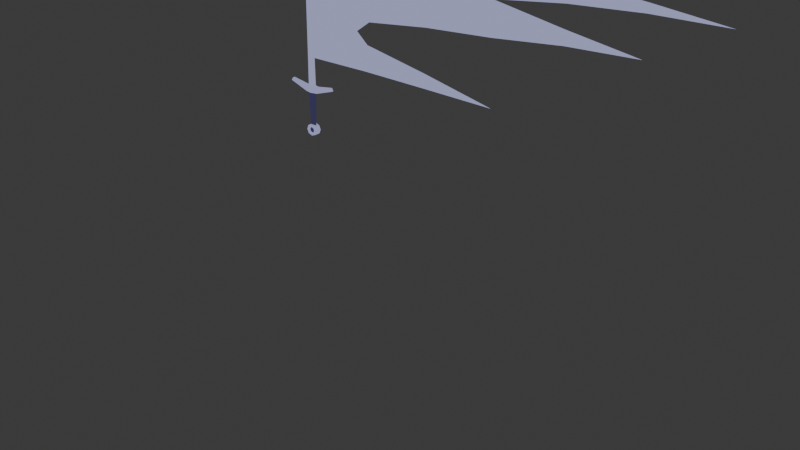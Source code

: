 # Source: LongSword.blend  (saved by Blender 4.2.66; exported with 4.5.12 LTS)
import bpy
from mathutils import Matrix  # noqa: F401  (used for matrix-valued properties, if any)

bpy.ops.wm.read_factory_settings(use_empty=True)
scene = bpy.context.scene
scene.name = 'Scene'

# ---- collections
col_collection = bpy.data.collections.new('Collection'); scene.collection.children.link(col_collection)

# ---- materials (node trees are filled in below, after node groups)
mat_material_001 = bpy.data.materials.new('Material.001')
mat_material_002 = bpy.data.materials.new('Material.002')
mat_lightable = bpy.data.materials.new('Lightable')

# ---- material node trees
mat_material_001.use_nodes = True; mat_material_001.node_tree.nodes.clear()
_N = mat_material_001.node_tree.nodes; _L = mat_material_001.node_tree.links
n0 = _N.new('ShaderNodeOutputMaterial'); n0.name = 'Material Output'; n0.location = (300, 300)
n1 = _N.new('ShaderNodeEmission'); n1.name = 'Emission'; n1.location = (39, 283)
n1.inputs[0].default_value = (0.3189, 0.3231, 0.5605, 1.0)
_L.new(n1.outputs[0], n0.inputs[0])
n0.is_active_output = True
mat_material_002.use_nodes = True; mat_material_002.node_tree.nodes.clear()
_N = mat_material_002.node_tree.nodes; _L = mat_material_002.node_tree.links
n0 = _N.new('ShaderNodeOutputMaterial'); n0.name = 'Material Output'; n0.location = (300, 300)
n1 = _N.new('ShaderNodeEmission'); n1.name = 'Emission'; n1.location = (57, 248)
n1.inputs[0].default_value = (0.03801, 0.03541, 0.09718, 1.0)
_L.new(n1.outputs[0], n0.inputs[0])
n0.is_active_output = True
mat_lightable.use_nodes = True; mat_lightable.node_tree.nodes.clear()
_N = mat_lightable.node_tree.nodes; _L = mat_lightable.node_tree.links
n0 = _N.new('ShaderNodeOutputMaterial'); n0.name = 'Material Output'; n0.location = (300, 300)
n1 = _N.new('ShaderNodeEmission'); n1.name = 'Emission'; n1.location = (103, 269)
n1.inputs[0].default_value = (0.3294, 0.3399, 0.5605, 1.0)
_L.new(n1.outputs[0], n0.inputs[0])
n0.is_active_output = True

# ---- world
world_world = bpy.data.worlds.new('World'); scene.world = world_world
world_world.use_nodes = True; world_world.node_tree.nodes.clear()
_N = world_world.node_tree.nodes; _L = world_world.node_tree.links
n0 = _N.new('ShaderNodeOutputWorld'); n0.name = 'World Output'; n0.location = (300, 300)
n1 = _N.new('ShaderNodeBackground'); n1.name = 'Background'; n1.location = (10, 300)
n1.inputs[0].default_value = (0.05088, 0.05088, 0.05088, 1.0)
_L.new(n1.outputs[0], n0.inputs[0])
n0.is_active_output = True
world_world.color = (0.05088, 0.05088, 0.05088)
world_world.sun_shadow_jitter_overblur = 0.0

# ---- meshes
me_cube_001 = bpy.data.meshes.new('Cube.001')
me_cube_001.from_pydata([(0.03911, 0.0, 0.03417), (0.02813, 0.0, 1.245), (0.0, 0.009878, 0.03417), (0.0, 0.0, 1.404), (0.0, -0.02302, 0.03417), (0.0, -0.01662, 1.201), (0.0, -0.02028, -0.3046), (0.02868, 0.0, -0.3046), (0.03813, 0.0, -0.01167), (0.05725, -0.01264, -0.01197), (0.05725, 0.01264, -0.01197), (0.05725, 0.01264, 0.04092), (0.221, 0.009827, 0.04277), (0.221, -0.009827, 0.04277), (0.2059, -0.009827, 0.06658), (0.0, -0.02534, -0.2859), (0.0, -0.02534, -0.3843), (0.03667, -0.02534, -0.3699), (0.05109, -0.02534, -0.3351), (0.03667, -0.02534, -0.3003), (0.0, 0.0, -0.2859), (0.0, 0.0, -0.3843), (0.03667, 0.0, -0.3699), (0.05109, 0.0, -0.3351), (0.03667, 0.0, -0.3003), (0.0, -0.02534, -0.3597), (0.01834, -0.02534, -0.3177), (0.02554, -0.02534, -0.3351), (0.01834, -0.02534, -0.3525), (0.0, -0.02534, -0.3105), (0.0, -0.0168, -0.3597), (0.0, -0.0168, -0.3351), (0.01834, -0.0168, -0.3177), (0.01834, -0.0168, -0.3525), (0.02554, -0.0168, -0.3351), (0.0, -0.0168, -0.3105), (0.0, -0.01834, 0.9165), (0.03108, 0.0, 0.9487), (0.0, -0.02085, 0.3399), (0.03538, 0.0, 0.3548), (0.0, -0.0172, 1.104), (0.02913, 0.0, 1.144), (0.0, -0.01947, 0.6456), (0.03303, 0.0, 0.67), (-0.03911, 0.0, 0.03417), (-0.02813, 0.0, 1.245), (-0.02868, 0.0, -0.3046), (-0.03813, 0.0, -0.01167), (-0.05725, -0.01264, 0.04092), (-0.05725, 0.01264, -0.01197), (-0.221, -0.009827, 0.04277), (-0.03667, -0.02534, -0.3699), (-0.05109, -0.02534, -0.3351), (-0.03667, -0.02534, -0.3003), (-0.03667, 0.0, -0.3699), (-0.05109, 0.0, -0.3351), (-0.03667, 0.0, -0.3003), (-0.01834, -0.02534, -0.3177), (-0.02554, -0.02534, -0.3351), (-0.01834, -0.02534, -0.3525), (-0.01834, -0.0168, -0.3177), (-0.01834, -0.0168, -0.3525), (-0.02554, -0.0168, -0.3351), (-0.03108, 0.0, 0.9487), (-0.03538, 0.0, 0.3548), (-0.02913, 0.0, 1.144), (-0.03303, 0.0, 0.67), (0.0, -0.009878, 0.03417), (0.0, 0.02302, 0.03417), (0.0, 0.01662, 1.201), (0.0, 0.02028, -0.3046), (0.05725, -0.01264, 0.04092), (0.0, -0.02655, -0.01197), (0.0, -0.02655, 0.04092), (0.0, 0.02655, -0.01197), (0.0, 0.02655, 0.04092), (0.2059, 0.009827, 0.06658), (0.0, 0.02534, -0.2859), (0.0, 0.02534, -0.3843), (0.03667, 0.02534, -0.3699), (0.05109, 0.02534, -0.3351), (0.03667, 0.02534, -0.3003), (0.0, 0.02534, -0.3597), (0.01834, 0.02534, -0.3177), (0.02554, 0.02534, -0.3351), (0.01834, 0.02534, -0.3525), (0.0, 0.02534, -0.3105), (0.0, 0.0168, -0.3597), (0.0, 0.0168, -0.3351), (0.01834, 0.0168, -0.3177), (0.01834, 0.0168, -0.3525), (0.02554, 0.0168, -0.3351), (0.0, 0.0168, -0.3105), (0.0, 0.01834, 0.9165), (0.0, 0.02085, 0.3399), (0.0, 0.0172, 1.104), (0.0, 0.01947, 0.6456), (-0.05725, 0.01264, 0.04092), (-0.05725, -0.01264, -0.01197), (-0.2059, -0.009827, 0.06658), (-0.221, 0.009827, 0.04277), (-0.2059, 0.009827, 0.06658), (-0.03667, 0.02534, -0.3699), (-0.05109, 0.02534, -0.3351), (-0.03667, 0.02534, -0.3003), (-0.01834, 0.02534, -0.3177), (-0.02554, 0.02534, -0.3351), (-0.01834, 0.02534, -0.3525), (-0.01834, 0.0168, -0.3177), (-0.01834, 0.0168, -0.3525), (-0.02554, 0.0168, -0.3351)], [], [(2, 0, 4), (1, 3, 5), (41, 1, 5, 40), (7, 8, 72, 6), (74, 75, 11, 10), (71, 9, 13, 14), (74, 10, 9, 72), (11, 75, 73, 71), (9, 71, 73, 72), (12, 76, 14, 13), (9, 10, 12, 13), (11, 71, 14, 76), (10, 11, 76, 12), (15, 19, 24, 20), (18, 17, 22, 23), (19, 18, 23, 24), (17, 16, 21, 22), (26, 29, 35, 32), (27, 26, 32, 34), (28, 27, 34, 33), (25, 28, 33, 30), (17, 18, 27, 28), (19, 15, 29, 26), (16, 17, 28, 25), (18, 19, 26, 27), (34, 32, 31), (30, 33, 31), (32, 35, 31), (33, 34, 31), (43, 37, 36, 42), (0, 39, 38, 4), (37, 41, 40, 36), (39, 43, 42, 38), (2, 4, 44), (45, 5, 3), (65, 40, 5, 45), (46, 6, 72, 47), (74, 49, 97, 75), (48, 99, 50, 98), (74, 72, 98, 49), (97, 48, 73, 75), (98, 72, 73, 48), (100, 50, 99, 101), (98, 50, 100, 49), (97, 101, 99, 48), (49, 100, 101, 97), (15, 20, 56, 53), (52, 55, 54, 51), (53, 56, 55, 52), (51, 54, 21, 16), (57, 60, 35, 29), (58, 62, 60, 57), (59, 61, 62, 58), (25, 30, 61, 59), (51, 59, 58, 52), (53, 57, 29, 15), (16, 25, 59, 51), (52, 58, 57, 53), (62, 31, 60), (30, 31, 61), (60, 31, 35), (61, 31, 62), (66, 42, 36, 63), (44, 4, 38, 64), (63, 36, 40, 65), (64, 38, 42, 66), (67, 68, 0), (1, 69, 3), (41, 95, 69, 1), (7, 70, 74, 8), (77, 20, 24, 81), (80, 23, 22, 79), (81, 24, 23, 80), (79, 22, 21, 78), (83, 89, 92, 86), (84, 91, 89, 83), (85, 90, 91, 84), (82, 87, 90, 85), (79, 85, 84, 80), (81, 83, 86, 77), (78, 82, 85, 79), (80, 84, 83, 81), (91, 88, 89), (87, 88, 90), (89, 88, 92), (90, 88, 91), (43, 96, 93, 37), (0, 68, 94, 39), (37, 93, 95, 41), (39, 94, 96, 43), (67, 44, 68), (45, 3, 69), (65, 45, 69, 95), (46, 47, 74, 70), (77, 104, 56, 20), (103, 102, 54, 55), (104, 103, 55, 56), (102, 78, 21, 54), (105, 86, 92, 108), (106, 105, 108, 110), (107, 106, 110, 109), (82, 107, 109, 87), (102, 103, 106, 107), (104, 77, 86, 105), (78, 102, 107, 82), (103, 104, 105, 106), (110, 108, 88), (87, 109, 88), (108, 92, 88), (109, 110, 88), (66, 63, 93, 96), (44, 64, 94, 68), (63, 65, 95, 93), (64, 66, 96, 94)])
me_cube_001.polygons.foreach_set('material_index', [2, 2, 2, 1, 0, 0, 0, 0, 0, 0, 0, 0, 0, 0, 0, 0, 0, 0, 0, 0, 0, 0, 0, 0, 0, 1, 1, 1, 1, 2, 2, 2, 2, 2, 2, 2, 1, 0, 0, 0, 0, 0, 0, 0, 0, 0, 0, 0, 0, 0, 0, 0, 0, 0, 0, 0, 0, 0, 1, 1, 1, 1, 2, 2, 2, 2, 2, 2, 2, 1, 0, 0, 0, 0, 0, 0, 0, 0, 0, 0, 0, 0, 1, 1, 1, 1, 2, 2, 2, 2, 2, 2, 2, 1, 0, 0, 0, 0, 0, 0, 0, 0, 0, 0, 0, 0, 1, 1, 1, 1, 2, 2, 2, 2])
_uv = me_cube_001.uv_layers.new(name='UVMap')
_uv.uv.foreach_set('vector', [0.25, 0.5, 0.375, 0.75, 0.25, 0.75, 0.625, 0.75, 0.625, 0.875, 0.5941, 0.875, 0.6023, 0.75, 0.625, 0.75, 0.5941, 0.875, 0.5742, 0.875, 0.375, 0.5, 0.625, 0.5, 0.625, 0.75, 0.375, 0.75, 0.375, 0.375, 0.625, 0.375, 0.625, 0.5, 0.375, 0.5, 0.625, 0.75, 0.375, 0.75, 0.375, 0.75, 0.625, 0.75, 0.25, 0.5, 0.375, 0.5, 0.375, 0.75, 0.25, 0.75, 0.625, 0.5, 0.75, 0.5, 0.75, 0.75, 0.625, 0.75, 0.375, 0.75, 0.625, 0.75, 0.625, 0.875, 0.375, 0.875, 0.375, 0.5, 0.625, 0.5, 0.625, 0.75, 0.375, 0.75, 0.375, 0.75, 0.375, 0.5, 0.375, 0.5, 0.375, 0.75, 0.625, 0.5, 0.625, 0.75, 0.625, 0.75, 0.625, 0.5, 0.375, 0.5, 0.625, 0.5, 0.625, 0.5, 0.375, 0.5, 0.0, 0.0, 0.0, 0.0, 0.0, 0.0, 0.0, 0.0, 0.0, 0.0, 0.0, 0.0, 0.0, 0.0, 0.0, 0.0, 0.0, 0.0, 0.0, 0.0, 0.0, 0.0, 0.0, 0.0, 0.0, 0.0, 0.0, 0.0, 0.0, 0.0, 0.0, 0.0, 0.0, 0.0, 0.0, 0.0, 0.0, 0.0, 0.0, 0.0, 0.0, 0.0, 0.0, 0.0, 0.0, 0.0, 0.0, 0.0, 0.0, 0.0, 0.0, 0.0, 0.0, 0.0, 0.0, 0.0, 0.0, 0.0, 0.0, 0.0, 0.0, 0.0, 0.0, 0.0, 0.0, 0.0, 0.0, 0.0, 0.0, 0.0, 0.0, 0.0, 0.0, 0.0, 0.0, 0.0, 0.0, 0.0, 0.0, 0.0, 0.0, 0.0, 0.0, 0.0, 0.0, 0.0, 0.0, 0.0, 0.0, 0.0, 0.0, 0.0, 0.0, 0.0, 0.0, 0.0, 0.0, 0.0, 0.0, 0.0, 0.0, 0.0, 0.0, 0.0, 0.0, 0.0, 0.0, 0.0, 0.0, 0.0, 0.0, 0.0, 0.0, 0.0, 0.0, 0.0, 0.0, 0.0, 0.0, 0.0, 0.5135, 0.75, 0.5577, 0.75, 0.5351, 0.875, 0.4964, 0.875, 0.375, 0.75, 0.4599, 0.75, 0.4494, 0.875, 0.375, 0.875, 0.5577, 0.75, 0.6023, 0.75, 0.5742, 0.875, 0.5351, 0.875, 0.4599, 0.75, 0.5135, 0.75, 0.4964, 0.875, 0.4494, 0.875, 0.25, 0.5, 0.25, 0.75, 0.375, 0.75, 0.625, 0.75, 0.5941, 0.875, 0.625, 0.875, 0.6023, 0.75, 0.5742, 0.875, 0.5941, 0.875, 0.625, 0.75, 0.375, 0.5, 0.375, 0.75, 0.625, 0.75, 0.625, 0.5, 0.375, 0.375, 0.375, 0.5, 0.625, 0.5, 0.625, 0.375, 0.625, 0.75, 0.625, 0.75, 0.375, 0.75, 0.375, 0.75, 0.25, 0.5, 0.25, 0.75, 0.375, 0.75, 0.375, 0.5, 0.625, 0.5, 0.625, 0.75, 0.75, 0.75, 0.75, 0.5, 0.375, 0.75, 0.375, 0.875, 0.625, 0.875, 0.625, 0.75, 0.375, 0.5, 0.375, 0.75, 0.625, 0.75, 0.625, 0.5, 0.375, 0.75, 0.375, 0.75, 0.375, 0.5, 0.375, 0.5, 0.625, 0.5, 0.625, 0.5, 0.625, 0.75, 0.625, 0.75, 0.375, 0.5, 0.375, 0.5, 0.625, 0.5, 0.625, 0.5, 0.0, 0.0, 0.0, 0.0, 0.0, 0.0, 0.0, 0.0, 0.0, 0.0, 0.0, 0.0, 0.0, 0.0, 0.0, 0.0, 0.0, 0.0, 0.0, 0.0, 0.0, 0.0, 0.0, 0.0, 0.0, 0.0, 0.0, 0.0, 0.0, 0.0, 0.0, 0.0, 0.0, 0.0, 0.0, 0.0, 0.0, 0.0, 0.0, 0.0, 0.0, 0.0, 0.0, 0.0, 0.0, 0.0, 0.0, 0.0, 0.0, 0.0, 0.0, 0.0, 0.0, 0.0, 0.0, 0.0, 0.0, 0.0, 0.0, 0.0, 0.0, 0.0, 0.0, 0.0, 0.0, 0.0, 0.0, 0.0, 0.0, 0.0, 0.0, 0.0, 0.0, 0.0, 0.0, 0.0, 0.0, 0.0, 0.0, 0.0, 0.0, 0.0, 0.0, 0.0, 0.0, 0.0, 0.0, 0.0, 0.0, 0.0, 0.0, 0.0, 0.0, 0.0, 0.0, 0.0, 0.0, 0.0, 0.0, 0.0, 0.0, 0.0, 0.0, 0.0, 0.0, 0.0, 0.0, 0.0, 0.0, 0.0, 0.0, 0.0, 0.0, 0.0, 0.0, 0.0, 0.0, 0.0, 0.0, 0.0, 0.5135, 0.75, 0.4964, 0.875, 0.5351, 0.875, 0.5577, 0.75, 0.375, 0.75, 0.375, 0.875, 0.4494, 0.875, 0.4599, 0.75, 0.5577, 0.75, 0.5351, 0.875, 0.5742, 0.875, 0.6023, 0.75, 0.4599, 0.75, 0.4494, 0.875, 0.4964, 0.875, 0.5135, 0.75, 0.25, 0.5, 0.25, 0.75, 0.375, 0.75, 0.625, 0.75, 0.5941, 0.875, 0.625, 0.875, 0.6023, 0.75, 0.5742, 0.875, 0.5941, 0.875, 0.625, 0.75, 0.375, 0.5, 0.375, 0.75, 0.625, 0.75, 0.625, 0.5, 0.0, 0.0, 0.0, 0.0, 0.0, 0.0, 0.0, 0.0, 0.0, 0.0, 0.0, 0.0, 0.0, 0.0, 0.0, 0.0, 0.0, 0.0, 0.0, 0.0, 0.0, 0.0, 0.0, 0.0, 0.0, 0.0, 0.0, 0.0, 0.0, 0.0, 0.0, 0.0, 0.0, 0.0, 0.0, 0.0, 0.0, 0.0, 0.0, 0.0, 0.0, 0.0, 0.0, 0.0, 0.0, 0.0, 0.0, 0.0, 0.0, 0.0, 0.0, 0.0, 0.0, 0.0, 0.0, 0.0, 0.0, 0.0, 0.0, 0.0, 0.0, 0.0, 0.0, 0.0, 0.0, 0.0, 0.0, 0.0, 0.0, 0.0, 0.0, 0.0, 0.0, 0.0, 0.0, 0.0, 0.0, 0.0, 0.0, 0.0, 0.0, 0.0, 0.0, 0.0, 0.0, 0.0, 0.0, 0.0, 0.0, 0.0, 0.0, 0.0, 0.0, 0.0, 0.0, 0.0, 0.0, 0.0, 0.0, 0.0, 0.0, 0.0, 0.0, 0.0, 0.0, 0.0, 0.0, 0.0, 0.0, 0.0, 0.0, 0.0, 0.0, 0.0, 0.0, 0.0, 0.0, 0.0, 0.0, 0.0, 0.5135, 0.75, 0.4964, 0.875, 0.5351, 0.875, 0.5577, 0.75, 0.375, 0.75, 0.375, 0.875, 0.4494, 0.875, 0.4599, 0.75, 0.5577, 0.75, 0.5351, 0.875, 0.5742, 0.875, 0.6023, 0.75, 0.4599, 0.75, 0.4494, 0.875, 0.4964, 0.875, 0.5135, 0.75, 0.25, 0.5, 0.375, 0.75, 0.25, 0.75, 0.625, 0.75, 0.625, 0.875, 0.5941, 0.875, 0.6023, 0.75, 0.625, 0.75, 0.5941, 0.875, 0.5742, 0.875, 0.375, 0.5, 0.625, 0.5, 0.625, 0.75, 0.375, 0.75, 0.0, 0.0, 0.0, 0.0, 0.0, 0.0, 0.0, 0.0, 0.0, 0.0, 0.0, 0.0, 0.0, 0.0, 0.0, 0.0, 0.0, 0.0, 0.0, 0.0, 0.0, 0.0, 0.0, 0.0, 0.0, 0.0, 0.0, 0.0, 0.0, 0.0, 0.0, 0.0, 0.0, 0.0, 0.0, 0.0, 0.0, 0.0, 0.0, 0.0, 0.0, 0.0, 0.0, 0.0, 0.0, 0.0, 0.0, 0.0, 0.0, 0.0, 0.0, 0.0, 0.0, 0.0, 0.0, 0.0, 0.0, 0.0, 0.0, 0.0, 0.0, 0.0, 0.0, 0.0, 0.0, 0.0, 0.0, 0.0, 0.0, 0.0, 0.0, 0.0, 0.0, 0.0, 0.0, 0.0, 0.0, 0.0, 0.0, 0.0, 0.0, 0.0, 0.0, 0.0, 0.0, 0.0, 0.0, 0.0, 0.0, 0.0, 0.0, 0.0, 0.0, 0.0, 0.0, 0.0, 0.0, 0.0, 0.0, 0.0, 0.0, 0.0, 0.0, 0.0, 0.0, 0.0, 0.0, 0.0, 0.0, 0.0, 0.0, 0.0, 0.0, 0.0, 0.0, 0.0, 0.0, 0.0, 0.0, 0.0, 0.5135, 0.75, 0.5577, 0.75, 0.5351, 0.875, 0.4964, 0.875, 0.375, 0.75, 0.4599, 0.75, 0.4494, 0.875, 0.375, 0.875, 0.5577, 0.75, 0.6023, 0.75, 0.5742, 0.875, 0.5351, 0.875, 0.4599, 0.75, 0.5135, 0.75, 0.4964, 0.875, 0.4494, 0.875])
me_cube_001.materials.append(mat_material_001)
me_cube_001.materials.append(mat_material_002)
me_cube_001.materials.append(mat_lightable)
me_cube_001.update()
me_plane_001 = bpy.data.meshes.new('Plane.001')
me_plane_001.from_pydata([(-0.09557, -7.472e-09, -0.6503), (-0.09728, -6.906e-08, 0.4118), (3.355, -6.906e-08, 0.2576), (-0.09728, -5.828e-08, 0.231), (-0.09728, -4.75e-08, 0.0501), (-0.09728, -3.672e-08, -0.1308), (-0.09728, -2.594e-08, -0.3116), (-0.09728, -1.516e-08, -0.4925), (0.4755, -8.464e-09, -0.6429), (1.046, -3.595e-09, -0.6476), (2.779, -6.906e-08, 0.3141), (2.204, -6.906e-08, 0.3582), (1.629, -6.906e-08, 0.3889), (1.053, -6.906e-08, 0.4012), (0.478, -6.906e-08, 0.4094), (0.4959, -1.711e-08, -0.4285), (0.3938, -2.226e-08, -0.339), (0.5172, -3.603e-08, -0.2479), (0.478, -4.75e-08, 0.0501), (0.478, -5.828e-08, 0.231), (1.053, -3.672e-08, -0.1835), (1.053, -4.794e-08, 0.05338), (1.053, -5.603e-08, 0.2322), (1.629, -3.672e-08, -0.1422), (1.629, -5.674e-08, 0.1278), (2.204, -3.672e-08, -0.08167), (2.204, -4.75e-08, 0.0317), (2.2, -5.152e-08, 0.2007), (2.779, -3.672e-08, -0.05304), (2.776, -5.531e-08, 0.2432), (1.047, -7.664e-09, -0.5303), (1.648, 1.347e-08, -0.6551)], [], [(29, 2, 10), (3, 19, 14, 1), (19, 22, 13, 14), (22, 24, 12, 13), (24, 27, 11, 12), (27, 29, 10, 11), (0, 8, 15, 7), (7, 15, 16, 6), (6, 16, 17, 5), (5, 17, 18, 4), (4, 18, 19, 3), (15, 8, 9, 30), (17, 20, 21, 18), (18, 21, 22, 19), (20, 23, 24, 21), (21, 24, 22), (23, 25, 26, 24), (25, 28, 26), (30, 9, 31)])
_uv = me_plane_001.uv_layers.new(name='UVMap')
_uv.uv.foreach_set('vector', [0.8333, 0.8333, 1.0, 1.0, 0.8333, 1.0, 0.0, 0.8333, 0.1667, 0.8333, 0.1667, 1.0, 0.0, 1.0, 0.1667, 0.8333, 0.3333, 0.8333, 0.3333, 1.0, 0.1667, 1.0, 0.3333, 0.8333, 0.5, 0.8095, 0.5, 1.0, 0.3333, 1.0, 0.5, 0.8095, 0.6667, 0.8333, 0.6667, 1.0, 0.5, 1.0, 0.6667, 0.8333, 0.8333, 0.8333, 0.8333, 1.0, 0.6667, 1.0, 0.0, 0.0, 0.1667, 0.0, 0.1667, 0.1667, 0.0, 0.1667, 0.0, 0.1667, 0.1667, 0.1667, 0.1667, 0.3333, 0.0, 0.3333, 0.0, 0.3333, 0.1667, 0.3333, 0.1667, 0.5, 0.0, 0.5, 0.0, 0.5, 0.1667, 0.5, 0.1667, 0.6667, 0.0, 0.6667, 0.0, 0.6667, 0.1667, 0.6667, 0.1667, 0.8333, 0.0, 0.8333, 0.1667, 0.1667, 0.1667, 0.0, 0.1667, 0.0, 0.1667, 0.1667, 0.1667, 0.5, 0.3333, 0.5, 0.3333, 0.6667, 0.1667, 0.6667, 0.1667, 0.6667, 0.3333, 0.6667, 0.3333, 0.8333, 0.1667, 0.8333, 0.3333, 0.5, 0.5, 0.5, 0.5, 0.8095, 0.3333, 0.6667, 0.3333, 0.6667, 0.5, 0.8095, 0.3333, 0.8333, 0.5, 0.5, 0.6667, 0.5, 0.6667, 0.6667, 0.5, 0.8095, 0.6667, 0.5, 0.8333, 0.5, 0.6667, 0.6667, 0.1667, 0.1667, 0.1667, 0.0, 0.1667, 0.1667])
me_plane_001.materials.append(mat_lightable)
me_plane_001.update()
arm_armature = bpy.data.armatures.new('Armature')  # bones are not reproduced
arm_armature_001 = bpy.data.armatures.new('Armature.001')  # bones are not reproduced

# ---- objects
ob_cube = bpy.data.objects.new('Cube', me_cube_001)
ob_armature = bpy.data.objects.new('Armature', arm_armature)
ob_plane = bpy.data.objects.new('Plane', me_plane_001)
ob_armature_001 = bpy.data.objects.new('Armature.001', arm_armature_001)

# ---- transforms, parenting, visibility, modifiers, constraints
ob_cube.parent = ob_armature
ob_cube.location = (0.0, 0.0, 0.0)
_vg = ob_cube.vertex_groups.new(name='Group')
_vg = ob_cube.vertex_groups.new(name='Bone')
_vg.add([6, 7, 8, 9, 10, 11, 12, 13, 14, 15, 16, 17, 18, 19, 20, 21, 22, 23, 24, 25, 26, 27, 28, 29, 30, 31, 32, 33, 34, 35, 46, 47, 48, 49, 50, 51, 52, 53, 54, 55, 56, 57, 58, 59, 60, 61, 62, 70, 71, 72, 73, 74, 75, 76, 77, 78, 79, 80, 81, 82, 83, 84, 85, 86, 87, 88, 89, 90, 91, 92, 97, 98, 99, 100, 101, 102, 103, 104, 105, 106, 107, 108, 109, 110], 1.0, 'REPLACE')
_vg = ob_cube.vertex_groups.new(name='Bone.001')
for _i, _w in zip([0, 2, 4, 38, 39, 44, 64, 67, 68, 94], [1.006, 1.001, 1.001, 0.9206, 0.2384, 1.006, 0.2384, 1.001, 1.001, 0.9206]): _vg.add([_i], _w, 'REPLACE')
_vg = ob_cube.vertex_groups.new(name='Bone.002')
for _i, _w in zip([38, 39, 42, 43, 64, 66, 94, 96], [0.08002, 0.7668, 0.9258, 0.2341, 0.7668, 0.2341, 0.08002, 0.9258]): _vg.add([_i], _w, 'REPLACE')
_vg = ob_cube.vertex_groups.new(name='Bone.003')
for _i, _w in zip([36, 37, 42, 43, 63, 66, 93, 96], [0.9353, 0.2293, 0.07516, 0.7757, 0.2293, 0.7757, 0.9353, 0.07516]): _vg.add([_i], _w, 'REPLACE')
_vg = ob_cube.vertex_groups.new(name='Bone.004')
for _i, _w in zip([36, 37, 40, 41, 63, 65, 93, 95], [0.0668, 0.7863, 0.9469, 0.1963, 0.7863, 0.1963, 0.0668, 0.9469]): _vg.add([_i], _w, 'REPLACE')
_vg = ob_cube.vertex_groups.new(name='Bone.005')
for _i, _w in zip([1, 5, 40, 41, 45, 65, 69, 95], [0.2147, 0.9327, 0.05489, 0.8167, 0.2147, 0.8167, 0.9327, 0.05489]): _vg.add([_i], _w, 'REPLACE')
_vg = ob_cube.vertex_groups.new(name='Bone.006')
for _i, _w in zip([1, 3, 5, 45, 69], [0.7877, 1.022, 0.06537, 0.7877, 0.06537]): _vg.add([_i], _w, 'REPLACE')
_m = ob_cube.modifiers.new('Armature', 'ARMATURE')
_m.object = ob_armature
ob_armature.location = (0.0, 0.0, 0.0)
ob_armature.show_in_front = True
ob_plane.parent = ob_armature_001
ob_plane.matrix_parent_inverse = Matrix(((1.0, -0.0, -0.0, -0.01477), (-0.0, 1.0, 0.0, 1.074e-05), (-0.0, -0.0, 1.0, -0.2863), (-0.0, 0.0, -0.0, 1.0)))
ob_plane.location = (0.1003, -1.082e-05, 0.9301)
_vg = ob_plane.vertex_groups.new(name='Bone')
for _i, _w in zip([0, 6, 7, 16], [0.9991, 0.9993, 0.9999, 0.0789]): _vg.add([_i], _w, 'REPLACE')
_vg = ob_plane.vertex_groups.new(name='Bone.001')
for _i, _w in zip([1, 8, 14, 15, 16, 17, 18, 19], [0.00109, 0.9999, 0.9724, 0.9954, 0.9158, 0.9867, 0.9998, 0.9998]): _vg.add([_i], _w, 'REPLACE')
_vg = ob_plane.vertex_groups.new(name='Bone.002')
for _i, _w in zip([9, 13, 20, 21, 22, 30], [0.9997, 0.9795, 0.9998, 0.9999, 0.9999, 0.9999]): _vg.add([_i], _w, 'REPLACE')
_vg = ob_plane.vertex_groups.new(name='Bone.003')
for _i, _w in zip([12, 23, 24, 31], [0.9882, 0.9988, 0.9992, 0.9951]): _vg.add([_i], _w, 'REPLACE')
_vg = ob_plane.vertex_groups.new(name='Bone.004')
for _i, _w in zip([11, 25, 26, 27], [0.9999, 1.0, 1.0, 0.9997]): _vg.add([_i], _w, 'REPLACE')
_vg = ob_plane.vertex_groups.new(name='Bone.005')
for _i, _w in zip([10, 28, 29], [0.9976, 0.9948, 0.9949]): _vg.add([_i], _w, 'REPLACE')
_vg = ob_plane.vertex_groups.new(name='Bone.006')
for _i, _w in zip([2], [0.9996]): _vg.add([_i], _w, 'REPLACE')
_vg = ob_plane.vertex_groups.new(name='Bone.007')
for _i, _w in zip([1, 3, 4, 5], [0.9741, 0.9999, 0.9999, 0.9994]): _vg.add([_i], _w, 'REPLACE')
_m = ob_plane.modifiers.new('Armature', 'ARMATURE')
_m.object = ob_armature_001
ob_armature_001.location = (0.01477, -1.074e-05, 0.2863)

# ---- collection membership
col_collection.objects.link(ob_cube)
col_collection.objects.link(ob_armature)
col_collection.objects.link(ob_plane)
col_collection.objects.link(ob_armature_001)

# ---- scene / render settings (as saved in the file)
scene.frame_start = 0; scene.frame_end = 23; scene.frame_set(10)
scene.render.engine = 'BLENDER_EEVEE_NEXT'
bpy.context.view_layer.update()

# ---- added for rendering (the .blend has no active camera and no usable light): camera, sun
cam_auto = bpy.data.cameras.new('AutoCamera')
cam_auto.lens = 50.0
cam_auto.sensor_width = 36.0
cam_auto.clip_end = 1000.0
ob_auto_camera = bpy.data.objects.new('AutoCamera', cam_auto)
scene.collection.objects.link(ob_auto_camera)
ob_auto_camera.location = (5.95315, -6.04416, 3.11254)
ob_auto_camera.rotation_euler = (1.09748, -7.21219e-08, 0.694738)
scene.camera = ob_auto_camera
light_auto_sun = bpy.data.lights.new('AutoSun', 'SUN')
light_auto_sun.energy = 3.0
light_auto_sun.angle = 0.0523599
ob_auto_sun = bpy.data.objects.new('AutoSun', light_auto_sun)
scene.collection.objects.link(ob_auto_sun)
ob_auto_sun.rotation_euler = (0.872665, 0.174533, 0.523599)
bpy.context.view_layer.update()
